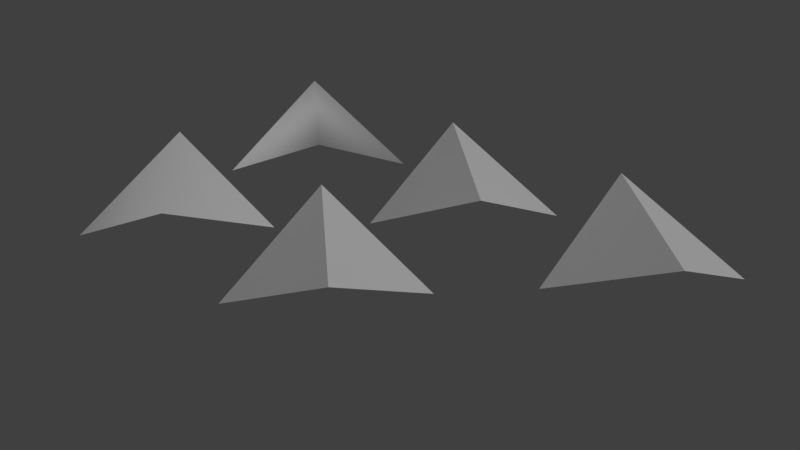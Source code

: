 # Source: normals.blend  (saved by Blender 2.79.0; exported with 4.5.12 LTS)
import bpy
from mathutils import Matrix  # noqa: F401  (used for matrix-valued properties, if any)

bpy.ops.wm.read_factory_settings(use_empty=True)
scene = bpy.context.scene
scene.name = 'Scene'

# ---- collections
col_collection_1 = bpy.data.collections.new('Collection 1'); scene.collection.children.link(col_collection_1)

# ---- materials (node trees are filled in below, after node groups)
mat_material = bpy.data.materials.new('Material')
mat_material.alpha_threshold = 0.0
mat_material.use_transparent_shadow = False
mat_material.roughness = 0.5
mat_material.line_color = (0.0, 0.0, 0.0, 1.0)

# ---- node groups
ng_auto_smooth = bpy.data.node_groups.new('Auto Smooth', 'GeometryNodeTree')
_s = ng_auto_smooth.interface.new_socket(name='Geometry', in_out='OUTPUT', socket_type='NodeSocketGeometry')
_s = ng_auto_smooth.interface.new_socket(name='Geometry', in_out='INPUT', socket_type='NodeSocketGeometry')
_s = ng_auto_smooth.interface.new_socket(name='Angle', in_out='INPUT', socket_type='NodeSocketFloat')
_s.subtype = 'ANGLE'
_s.min_value = 0.0
_s.max_value = 3.142
ng_auto_smooth.is_modifier = True
_N = ng_auto_smooth.nodes; _L = ng_auto_smooth.links
n0 = _N.new('NodeGroupOutput'); n0.name = 'Group Output'; n0.location = (480, -100)
n1 = _N.new('NodeGroupInput'); n1.name = 'Group Input'; n1.location = (-420, -300)
n2 = _N.new('NodeGroupInput'); n2.name = 'Group Input.001'; n2.location = (-60, -100)
n3 = _N.new('GeometryNodeSetShadeSmooth'); n3.name = 'Set Shade Smooth'; n3.location = (120, -100)
n3.domain = 'EDGE'
n4 = _N.new('GeometryNodeSetShadeSmooth'); n4.name = 'Set Shade Smooth.001'; n4.location = (300, -100)
n5 = _N.new('GeometryNodeInputMeshEdgeAngle'); n5.name = 'Edge Angle'; n5.location = (-420, -220)
n6 = _N.new('GeometryNodeInputEdgeSmooth'); n6.name = 'Is Edge Smooth'; n6.location = (-60, -160)
n7 = _N.new('GeometryNodeInputShadeSmooth'); n7.name = 'Is Face Smooth'; n7.location = (-240, -340)
n8 = _N.new('FunctionNodeBooleanMath'); n8.name = 'Boolean Math'; n8.location = (-60, -220)
n9 = _N.new('FunctionNodeCompare'); n9.name = 'Compare'; n9.location = (-240, -180)
n9.operation = 'LESS_EQUAL'
_L.new(n5.outputs[0], n9.inputs[0])
_L.new(n4.outputs[0], n0.inputs[0])
_L.new(n1.outputs[1], n9.inputs[1])
_L.new(n9.outputs[0], n8.inputs[0])
_L.new(n7.outputs[0], n8.inputs[1])
_L.new(n2.outputs[0], n3.inputs[0])
_L.new(n6.outputs[0], n3.inputs[1])
_L.new(n3.outputs[0], n4.inputs[0])
_L.new(n8.outputs[0], n3.inputs[2])
n0.is_active_output = True

# ---- material node trees

# ---- world
world_world = bpy.data.worlds.new('World'); scene.world = world_world
world_world.color = (0.05088, 0.05088, 0.05088)
world_world.use_sun_shadow = False
world_world.sun_shadow_jitter_overblur = 0.0
world_world.cycles.sampling_method = 'MANUAL'

# ---- lights
light_sun = bpy.data.lights.new('Sun', 'SUN')
light_sun.transmission_factor = 0.0
light_sun.angle = 0.1993
light_sun.energy = 1.0
light_sun.shadow_buffer_clip_start = 0.5
light_sun.shadow_soft_size = 0.1
light_sun.shadow_cascade_max_distance = 1000.0

# ---- meshes
me_auto_custom = bpy.data.meshes.new('auto_custom')
me_auto_custom.from_pydata([(-1.0, -1.0, 0.0), (1.0, -1.0, 1.0), (-1.0, 1.0, 1.0), (1.0, 1.0, 0.0)], [], [(1, 2, 0), (1, 3, 2)])
me_auto_custom.materials.append(mat_material)
me_auto_custom.use_remesh_preserve_volume = False
me_auto_custom.use_remesh_preserve_attributes = False
me_auto_custom.use_mirror_vertex_groups = False
me_auto_custom.update()
me_shade_flat = bpy.data.meshes.new('shade_flat')
me_shade_flat.from_pydata([(-1.0, -1.0, 0.0), (1.0, -1.0, 1.0), (-1.0, 1.0, 1.0), (1.0, 1.0, 0.0)], [], [(1, 2, 0), (1, 3, 2)])
me_shade_flat.materials.append(mat_material)
me_shade_flat.use_remesh_preserve_volume = False
me_shade_flat.use_remesh_preserve_attributes = False
me_shade_flat.use_mirror_vertex_groups = False
me_shade_flat.update()
me_shade_smooth = bpy.data.meshes.new('shade_smooth')
me_shade_smooth.from_pydata([(-1.0, -1.0, 0.0), (1.0, -1.0, 1.0), (-1.0, 1.0, 1.0), (1.0, 1.0, 0.0)], [], [(1, 2, 0), (1, 3, 2)])
me_shade_smooth.polygons.foreach_set('use_smooth', [True] * 2)
me_shade_smooth.materials.append(mat_material)
me_shade_smooth.use_remesh_preserve_volume = False
me_shade_smooth.use_remesh_preserve_attributes = False
me_shade_smooth.use_mirror_vertex_groups = False
me_shade_smooth.update()
me_auto_sharp = bpy.data.meshes.new('auto_sharp')
me_auto_sharp.from_pydata([(-1.0, -1.0, 0.0), (1.0, -1.0, 1.0), (-1.0, 1.0, 1.0), (1.0, 1.0, 0.0)], [], [(1, 2, 0), (1, 3, 2)])
me_auto_sharp.polygons.foreach_set('use_smooth', [True] * 2)
_k = set([(1, 2)])
me_auto_sharp.attributes.new('sharp_edge', 'BOOLEAN', 'EDGE').data.foreach_set('value', [ (min(e.vertices), max(e.vertices)) in _k for e in me_auto_sharp.edges])
me_auto_sharp.materials.append(mat_material)
me_auto_sharp.use_remesh_preserve_volume = False
me_auto_sharp.use_remesh_preserve_attributes = False
me_auto_sharp.use_mirror_vertex_groups = False
me_auto_sharp.update()
me_auto_angle = bpy.data.meshes.new('auto_angle')
me_auto_angle.from_pydata([(-1.0, -1.0, 0.0), (1.0, -1.0, 1.0), (-1.0, 1.0, 1.0), (1.0, 1.0, 0.0)], [], [(1, 2, 0), (1, 3, 2)])
me_auto_angle.polygons.foreach_set('use_smooth', [True] * 2)
me_auto_angle.materials.append(mat_material)
me_auto_angle.use_remesh_preserve_volume = False
me_auto_angle.use_remesh_preserve_attributes = False
me_auto_angle.use_mirror_vertex_groups = False
me_auto_angle.update()

# ---- objects
ob_empty = bpy.data.objects.new('Empty', None)
ob_auto_custom = bpy.data.objects.new('auto_custom', me_auto_custom)
ob_shade_flat = bpy.data.objects.new('shade_flat', me_shade_flat)
ob_shade_smooth = bpy.data.objects.new('shade_smooth', me_shade_smooth)
ob_auto_sharp = bpy.data.objects.new('auto_sharp', me_auto_sharp)
ob_auto_angle = bpy.data.objects.new('auto_angle', me_auto_angle)
ob_sun = bpy.data.objects.new('Sun', light_sun)

# ---- transforms, parenting, visibility, modifiers, constraints
ob_empty.location = (-1.5, 1.5, 2.0)
ob_empty.empty_image_offset = (0.0, 0.0)
ob_empty.lineart.crease_threshold = 0.0
ob_auto_custom.location = (-1.5, 1.5, 0.0)
ob_auto_custom.lineart.crease_threshold = 0.0
_m = ob_auto_custom.modifiers.new('Set Split Normals', 'NORMAL_EDIT')
_m.target = ob_empty
_m.use_direction_parallel = True
ob_shade_flat.location = (1.5, -1.5, 0.0)
ob_shade_flat.lineart.crease_threshold = 0.0
ob_shade_smooth.location = (-1.5, -1.5, 0.0)
ob_shade_smooth.lineart.crease_threshold = 0.0
ob_auto_sharp.location = (4.5, 1.5, 0.0)
ob_auto_sharp.lineart.crease_threshold = 0.0
_m = ob_auto_sharp.modifiers.new('Auto Smooth', 'NODES')
_m.node_group = ng_auto_smooth
_gi = [s.identifier for s in ng_auto_smooth.interface.items_tree if s.item_type == 'SOCKET' and s.in_out == 'INPUT']
_m[_gi[1]] = 3.142  # Angle
ob_auto_angle.location = (1.5, 1.5, 0.0)
ob_auto_angle.lineart.crease_threshold = 0.0
_m = ob_auto_angle.modifiers.new('Auto Smooth', 'NODES')
_m.node_group = ng_auto_smooth
_gi = [s.identifier for s in ng_auto_smooth.interface.items_tree if s.item_type == 'SOCKET' and s.in_out == 'INPUT']
_m[_gi[1]] = 0.5236  # Angle
ob_sun.location = (0.0, 0.0, 3.665)
ob_sun.rotation_euler = (0.2368, 0.4587, 0.8623)
ob_sun.lineart.crease_threshold = 0.0

# ---- collection membership
col_collection_1.objects.link(ob_empty)
col_collection_1.objects.link(ob_auto_custom)
col_collection_1.objects.link(ob_shade_flat)
col_collection_1.objects.link(ob_shade_smooth)
col_collection_1.objects.link(ob_auto_sharp)
col_collection_1.objects.link(ob_auto_angle)
col_collection_1.objects.link(ob_sun)

# ---- scene / render settings (as saved in the file)
scene.frame_start = 1; scene.frame_end = 250; scene.frame_set(0)
scene.render.engine = 'BLENDER_EEVEE_NEXT'
scene.render.resolution_percentage = 50
scene.render.dither_intensity = 0.0
scene.cycles.use_denoising = False
scene.cycles.samples = 128
scene.cycles.sampling_pattern = 'TABULATED_SOBOL'
scene.cycles.use_adaptive_sampling = False
scene.cycles.use_light_tree = False
scene.cycles.blur_glossy = 0.0
scene.cycles.sample_clamp_indirect = 0.0
scene.view_settings.view_transform = 'Standard'
bpy.context.view_layer.update()

# ---- added for rendering (the .blend has no active camera): camera
cam_auto = bpy.data.cameras.new('AutoCamera')
cam_auto.lens = 50.0
cam_auto.sensor_width = 36.0
cam_auto.clip_end = 1000.0
ob_auto_camera = bpy.data.objects.new('AutoCamera', cam_auto)
scene.collection.objects.link(ob_auto_camera)
ob_auto_camera.location = (10.2775, -10.5329, 7.52196)
ob_auto_camera.rotation_euler = (1.09748, -7.21219e-08, 0.694738)
scene.camera = ob_auto_camera
bpy.context.view_layer.update()
